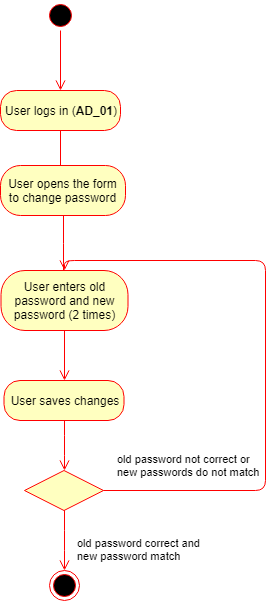

The diagram above was exported from draw.io. Its source (the exported page's mxGraphModel, read from the mxfile embedded in the PNG):
<mxGraphModel dx="872" dy="408" grid="1" gridSize="10" guides="1" tooltips="1" connect="1" arrows="1" fold="1" page="1" pageScale="1" pageWidth="850" pageHeight="1100" background="#ffffff" math="0" shadow="0">
  <root>
    <mxCell id="0" />
    <mxCell id="1" parent="0" />
    <mxCell id="2" value="" style="ellipse;html=1;shape=startState;fillColor=#000000;strokeColor=#ff0000;" parent="1" vertex="1">
      <mxGeometry x="380" y="20" width="30" height="30" as="geometry" />
    </mxCell>
    <mxCell id="3" value="" style="edgeStyle=orthogonalEdgeStyle;html=1;verticalAlign=bottom;endArrow=open;endSize=8;strokeColor=#ff0000;" parent="1" source="2" edge="1">
      <mxGeometry relative="1" as="geometry">
        <mxPoint x="395" y="110" as="targetPoint" />
      </mxGeometry>
    </mxCell>
    <mxCell id="4" value="User logs in (&lt;b&gt;AD_01&lt;/b&gt;)" style="rounded=1;whiteSpace=wrap;html=1;arcSize=40;fillColor=#ffffc0;strokeColor=#ff0000;" parent="1" vertex="1">
      <mxGeometry x="335" y="110" width="120" height="40" as="geometry" />
    </mxCell>
    <mxCell id="5" value="" style="edgeStyle=orthogonalEdgeStyle;html=1;verticalAlign=bottom;endArrow=open;endSize=8;strokeColor=#ff0000;" parent="1" source="4" edge="1">
      <mxGeometry relative="1" as="geometry">
        <mxPoint x="395" y="210" as="targetPoint" />
      </mxGeometry>
    </mxCell>
    <mxCell id="6" value="User opens the form to change password" style="rounded=1;whiteSpace=wrap;html=1;arcSize=40;fillColor=#ffffc0;strokeColor=#ff0000;" parent="1" vertex="1">
      <mxGeometry x="335" y="185" width="125" height="50" as="geometry" />
    </mxCell>
    <mxCell id="7" value="" style="edgeStyle=orthogonalEdgeStyle;html=1;verticalAlign=bottom;endArrow=open;endSize=8;strokeColor=#ff0000;" parent="1" source="6" edge="1">
      <mxGeometry relative="1" as="geometry">
        <mxPoint x="398" y="310" as="targetPoint" />
      </mxGeometry>
    </mxCell>
    <mxCell id="8" value="User enters old password and new password (2 times)" style="rounded=1;whiteSpace=wrap;html=1;arcSize=40;fillColor=#ffffc0;strokeColor=#ff0000;" parent="1" vertex="1">
      <mxGeometry x="335.5" y="290" width="127" height="60" as="geometry" />
    </mxCell>
    <mxCell id="9" value="" style="edgeStyle=orthogonalEdgeStyle;html=1;verticalAlign=bottom;endArrow=open;endSize=8;strokeColor=#ff0000;entryX=0.5;entryY=0;" parent="1" source="8" target="15" edge="1">
      <mxGeometry relative="1" as="geometry">
        <mxPoint x="399" y="420" as="targetPoint" />
      </mxGeometry>
    </mxCell>
    <mxCell id="10" value="" style="rhombus;whiteSpace=wrap;html=1;fillColor=#ffffc0;strokeColor=#ff0000;" parent="1" vertex="1">
      <mxGeometry x="359" y="490" width="79" height="40" as="geometry" />
    </mxCell>
    <mxCell id="11" value="old password not correct or &lt;br&gt;new passwords do not match" style="edgeStyle=orthogonalEdgeStyle;html=1;align=left;verticalAlign=bottom;endArrow=open;endSize=8;strokeColor=#ff0000;" parent="1" source="10" edge="1">
      <mxGeometry x="-0.4295" y="150" relative="1" as="geometry">
        <mxPoint x="399" y="290" as="targetPoint" />
        <Array as="points">
          <mxPoint x="600" y="510" />
          <mxPoint x="600" y="280" />
        </Array>
        <mxPoint as="offset" />
      </mxGeometry>
    </mxCell>
    <mxCell id="12" value="old password correct and &lt;br&gt;new password match&amp;nbsp;" style="edgeStyle=orthogonalEdgeStyle;html=1;align=left;verticalAlign=top;endArrow=open;endSize=8;strokeColor=#ff0000;entryX=0.5;entryY=0;" parent="1" source="10" target="14" edge="1">
      <mxGeometry x="-0.3277" y="11" relative="1" as="geometry">
        <mxPoint x="399" y="520" as="targetPoint" />
        <mxPoint as="offset" />
      </mxGeometry>
    </mxCell>
    <mxCell id="14" value="" style="ellipse;html=1;shape=endState;fillColor=#000000;strokeColor=#ff0000;" parent="1" vertex="1">
      <mxGeometry x="384" y="590" width="30" height="30" as="geometry" />
    </mxCell>
    <mxCell id="15" value="User saves changes" style="rounded=1;whiteSpace=wrap;html=1;arcSize=40;fillColor=#ffffc0;strokeColor=#ff0000;" parent="1" vertex="1">
      <mxGeometry x="338.5" y="400" width="120" height="40" as="geometry" />
    </mxCell>
    <mxCell id="16" value="" style="edgeStyle=orthogonalEdgeStyle;html=1;verticalAlign=bottom;endArrow=open;endSize=8;strokeColor=#ff0000;entryX=0.5;entryY=0;" parent="1" source="15" target="10" edge="1">
      <mxGeometry relative="1" as="geometry">
        <mxPoint x="400" y="490" as="targetPoint" />
      </mxGeometry>
    </mxCell>
  </root>
</mxGraphModel>